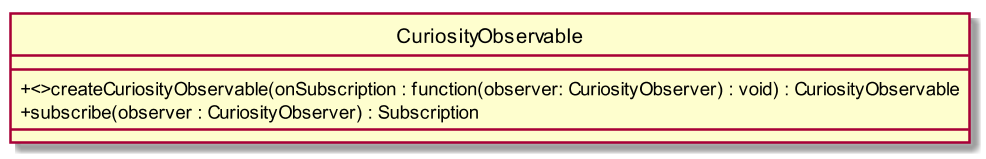

The diagram above was rendered by PlantUML. Its source (embedded in the PNG):
@startuml
scale 1000*1000
skinparam classAttributeIconSize 0
class CuriosityObservable{
__
+ <>createCuriosityObservable(onSubscription : function(observer: CuriosityObserver) : void) : CuriosityObservable
+ subscribe(observer : CuriosityObserver) : Subscription
__

}
hide circle
@enduml